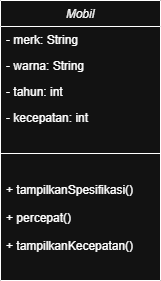

The diagram above was exported from draw.io. Its source (the exported page's mxGraphModel, read from the mxfile embedded in the PNG):
<mxGraphModel dx="872" dy="465" grid="1" gridSize="10" guides="1" tooltips="1" connect="1" arrows="1" fold="1" page="1" pageScale="1" pageWidth="827" pageHeight="1169" math="0" shadow="0">
  <root>
    <mxCell id="WIyWlLk6GJQsqaUBKTNV-0" />
    <mxCell id="WIyWlLk6GJQsqaUBKTNV-1" parent="WIyWlLk6GJQsqaUBKTNV-0" />
    <mxCell id="zkfFHV4jXpPFQw0GAbJ--0" parent="WIyWlLk6GJQsqaUBKTNV-1" style="swimlane;fontStyle=2;align=center;verticalAlign=top;childLayout=stackLayout;horizontal=1;startSize=26;horizontalStack=0;resizeParent=1;resizeLast=0;collapsible=1;marginBottom=0;rounded=0;shadow=0;strokeWidth=1;" value="Mobil" vertex="1">
      <mxGeometry height="280" width="160" x="220" y="120" as="geometry">
        <mxRectangle height="26" width="160" x="220" y="120" as="alternateBounds" />
      </mxGeometry>
    </mxCell>
    <mxCell id="zkfFHV4jXpPFQw0GAbJ--1" parent="zkfFHV4jXpPFQw0GAbJ--0" style="text;align=left;verticalAlign=top;spacingLeft=4;spacingRight=4;overflow=hidden;rotatable=0;points=[[0,0.5],[1,0.5]];portConstraint=eastwest;" value="- merk: String" vertex="1">
      <mxGeometry height="26" width="160" y="26" as="geometry" />
    </mxCell>
    <mxCell id="zkfFHV4jXpPFQw0GAbJ--2" parent="zkfFHV4jXpPFQw0GAbJ--0" style="text;align=left;verticalAlign=top;spacingLeft=4;spacingRight=4;overflow=hidden;rotatable=0;points=[[0,0.5],[1,0.5]];portConstraint=eastwest;rounded=0;shadow=0;html=0;" value="- warna: String" vertex="1">
      <mxGeometry height="26" width="160" y="52" as="geometry" />
    </mxCell>
    <mxCell id="zkfFHV4jXpPFQw0GAbJ--3" parent="zkfFHV4jXpPFQw0GAbJ--0" style="text;align=left;verticalAlign=top;spacingLeft=4;spacingRight=4;overflow=hidden;rotatable=0;points=[[0,0.5],[1,0.5]];portConstraint=eastwest;rounded=0;shadow=0;html=0;" value="- tahun: int&#10;&#10;" vertex="1">
      <mxGeometry height="26" width="160" y="78" as="geometry" />
    </mxCell>
    <mxCell id="mcVFyBIZcmgzljuRXlEs-0" parent="zkfFHV4jXpPFQw0GAbJ--0" style="text;align=left;verticalAlign=top;spacingLeft=4;spacingRight=4;overflow=hidden;rotatable=0;points=[[0,0.5],[1,0.5]];portConstraint=eastwest;rounded=0;shadow=0;html=0;" value="- kecepatan: int" vertex="1">
      <mxGeometry height="26" width="160" y="104" as="geometry" />
    </mxCell>
    <mxCell id="zkfFHV4jXpPFQw0GAbJ--4" parent="zkfFHV4jXpPFQw0GAbJ--0" style="line;html=1;strokeWidth=1;align=left;verticalAlign=middle;spacingTop=-1;spacingLeft=3;spacingRight=3;rotatable=0;labelPosition=right;points=[];portConstraint=eastwest;" value="" vertex="1">
      <mxGeometry height="46" width="160" y="130" as="geometry" />
    </mxCell>
    <mxCell id="zkfFHV4jXpPFQw0GAbJ--5" parent="zkfFHV4jXpPFQw0GAbJ--0" style="text;align=left;verticalAlign=top;spacingLeft=4;spacingRight=4;overflow=hidden;rotatable=0;points=[[0,0.5],[1,0.5]];portConstraint=eastwest;" value="+ tampilkanSpesifikasi()&#10;" vertex="1">
      <mxGeometry height="28" width="160" y="176" as="geometry" />
    </mxCell>
    <mxCell id="mcVFyBIZcmgzljuRXlEs-2" parent="zkfFHV4jXpPFQw0GAbJ--0" style="text;align=left;verticalAlign=top;spacingLeft=4;spacingRight=4;overflow=hidden;rotatable=0;points=[[0,0.5],[1,0.5]];portConstraint=eastwest;" value="+ percepat()" vertex="1">
      <mxGeometry height="28" width="160" y="204" as="geometry" />
    </mxCell>
    <mxCell id="mcVFyBIZcmgzljuRXlEs-3" parent="zkfFHV4jXpPFQw0GAbJ--0" style="text;align=left;verticalAlign=top;spacingLeft=4;spacingRight=4;overflow=hidden;rotatable=0;points=[[0,0.5],[1,0.5]];portConstraint=eastwest;" value="+ tampilkanKecepatan()" vertex="1">
      <mxGeometry height="28" width="160" y="232" as="geometry" />
    </mxCell>
  </root>
</mxGraphModel>